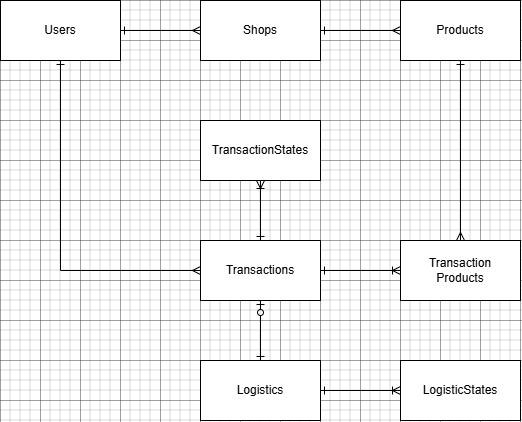

The diagram above was exported from draw.io. Its source (the exported page's mxGraphModel, read from the mxfile embedded in the PNG):
<mxGraphModel dx="899" dy="545" grid="1" gridSize="10" guides="1" tooltips="1" connect="1" arrows="1" fold="1" page="1" pageScale="1" pageWidth="827" pageHeight="1169" math="0" shadow="0">
  <root>
    <mxCell id="0" />
    <mxCell id="1" parent="0" />
    <mxCell id="N3RFOtT--AXtnsn0RWzk-1" value="Users" style="rounded=0;whiteSpace=wrap;html=1;" vertex="1" parent="1">
      <mxGeometry x="160" y="40" width="120" height="60" as="geometry" />
    </mxCell>
    <mxCell id="N3RFOtT--AXtnsn0RWzk-2" value="Shops" style="rounded=0;whiteSpace=wrap;html=1;" vertex="1" parent="1">
      <mxGeometry x="360" y="40" width="120" height="60" as="geometry" />
    </mxCell>
    <mxCell id="N3RFOtT--AXtnsn0RWzk-3" value="Products" style="rounded=0;whiteSpace=wrap;html=1;" vertex="1" parent="1">
      <mxGeometry x="560" y="40" width="120" height="60" as="geometry" />
    </mxCell>
    <mxCell id="N3RFOtT--AXtnsn0RWzk-4" value="Transactions" style="rounded=0;whiteSpace=wrap;html=1;" vertex="1" parent="1">
      <mxGeometry x="360" y="280" width="120" height="60" as="geometry" />
    </mxCell>
    <mxCell id="N3RFOtT--AXtnsn0RWzk-5" value="Transaction&lt;div&gt;Products&lt;/div&gt;" style="rounded=0;whiteSpace=wrap;html=1;" vertex="1" parent="1">
      <mxGeometry x="560" y="280" width="120" height="60" as="geometry" />
    </mxCell>
    <mxCell id="N3RFOtT--AXtnsn0RWzk-6" value="TransactionStates" style="rounded=0;whiteSpace=wrap;html=1;" vertex="1" parent="1">
      <mxGeometry x="360" y="160" width="120" height="60" as="geometry" />
    </mxCell>
    <mxCell id="N3RFOtT--AXtnsn0RWzk-7" value="Logistics" style="rounded=0;whiteSpace=wrap;html=1;" vertex="1" parent="1">
      <mxGeometry x="360" y="400" width="120" height="60" as="geometry" />
    </mxCell>
    <mxCell id="N3RFOtT--AXtnsn0RWzk-8" value="LogisticStates" style="rounded=0;whiteSpace=wrap;html=1;" vertex="1" parent="1">
      <mxGeometry x="560" y="400" width="120" height="60" as="geometry" />
    </mxCell>
    <mxCell id="N3RFOtT--AXtnsn0RWzk-9" value="" style="endArrow=ERmany;html=1;rounded=0;exitX=1;exitY=0.5;exitDx=0;exitDy=0;entryX=0;entryY=0.5;entryDx=0;entryDy=0;startArrow=ERone;startFill=0;endFill=0;" edge="1" parent="1" source="N3RFOtT--AXtnsn0RWzk-1" target="N3RFOtT--AXtnsn0RWzk-2">
      <mxGeometry width="50" height="50" relative="1" as="geometry">
        <mxPoint x="700" y="380" as="sourcePoint" />
        <mxPoint x="750" y="330" as="targetPoint" />
      </mxGeometry>
    </mxCell>
    <mxCell id="N3RFOtT--AXtnsn0RWzk-10" value="" style="endArrow=ERmany;html=1;rounded=0;exitX=1;exitY=0.5;exitDx=0;exitDy=0;entryX=0;entryY=0.5;entryDx=0;entryDy=0;startArrow=ERone;startFill=0;endFill=0;" edge="1" parent="1" source="N3RFOtT--AXtnsn0RWzk-2" target="N3RFOtT--AXtnsn0RWzk-3">
      <mxGeometry width="50" height="50" relative="1" as="geometry">
        <mxPoint x="210" y="180" as="sourcePoint" />
        <mxPoint x="370" y="180" as="targetPoint" />
      </mxGeometry>
    </mxCell>
    <mxCell id="N3RFOtT--AXtnsn0RWzk-11" value="" style="endArrow=ERmany;html=1;rounded=0;entryX=0;entryY=0.5;entryDx=0;entryDy=0;exitX=0.5;exitY=1;exitDx=0;exitDy=0;startArrow=ERone;startFill=0;endFill=0;" edge="1" parent="1" source="N3RFOtT--AXtnsn0RWzk-1" target="N3RFOtT--AXtnsn0RWzk-4">
      <mxGeometry width="50" height="50" relative="1" as="geometry">
        <mxPoint x="210" y="180" as="sourcePoint" />
        <mxPoint x="320" y="390" as="targetPoint" />
        <Array as="points">
          <mxPoint x="220" y="310" />
        </Array>
      </mxGeometry>
    </mxCell>
    <mxCell id="N3RFOtT--AXtnsn0RWzk-12" value="" style="endArrow=ERmany;html=1;rounded=0;exitX=0.5;exitY=1;exitDx=0;exitDy=0;entryX=0.5;entryY=0;entryDx=0;entryDy=0;startArrow=ERone;startFill=0;endFill=0;" edge="1" parent="1" source="N3RFOtT--AXtnsn0RWzk-3" target="N3RFOtT--AXtnsn0RWzk-5">
      <mxGeometry width="50" height="50" relative="1" as="geometry">
        <mxPoint x="570" y="150" as="sourcePoint" />
        <mxPoint x="730" y="150" as="targetPoint" />
      </mxGeometry>
    </mxCell>
    <mxCell id="N3RFOtT--AXtnsn0RWzk-13" value="" style="endArrow=ERoneToMany;html=1;rounded=0;exitX=1;exitY=0.5;exitDx=0;exitDy=0;entryX=0;entryY=0.5;entryDx=0;entryDy=0;endFill=0;startArrow=ERone;startFill=0;" edge="1" parent="1" source="N3RFOtT--AXtnsn0RWzk-4" target="N3RFOtT--AXtnsn0RWzk-5">
      <mxGeometry width="50" height="50" relative="1" as="geometry">
        <mxPoint x="220" y="90" as="sourcePoint" />
        <mxPoint x="380" y="90" as="targetPoint" />
      </mxGeometry>
    </mxCell>
    <mxCell id="N3RFOtT--AXtnsn0RWzk-14" value="" style="endArrow=ERone;html=1;rounded=0;exitX=0.5;exitY=1;exitDx=0;exitDy=0;entryX=0.5;entryY=0;entryDx=0;entryDy=0;startArrow=ERoneToMany;startFill=0;endFill=0;" edge="1" parent="1" source="N3RFOtT--AXtnsn0RWzk-6" target="N3RFOtT--AXtnsn0RWzk-4">
      <mxGeometry width="50" height="50" relative="1" as="geometry">
        <mxPoint x="190" y="240" as="sourcePoint" />
        <mxPoint x="350" y="240" as="targetPoint" />
      </mxGeometry>
    </mxCell>
    <mxCell id="N3RFOtT--AXtnsn0RWzk-15" value="" style="endArrow=ERone;html=1;rounded=0;exitX=0.5;exitY=1;exitDx=0;exitDy=0;entryX=0.5;entryY=0;entryDx=0;entryDy=0;startArrow=ERzeroToOne;startFill=0;endFill=0;" edge="1" parent="1" source="N3RFOtT--AXtnsn0RWzk-4" target="N3RFOtT--AXtnsn0RWzk-7">
      <mxGeometry width="50" height="50" relative="1" as="geometry">
        <mxPoint x="150" y="350" as="sourcePoint" />
        <mxPoint x="150" y="410" as="targetPoint" />
      </mxGeometry>
    </mxCell>
    <mxCell id="N3RFOtT--AXtnsn0RWzk-17" value="" style="endArrow=ERoneToMany;html=1;rounded=0;exitX=1;exitY=0.5;exitDx=0;exitDy=0;entryX=0;entryY=0.5;entryDx=0;entryDy=0;startArrow=ERone;startFill=0;endFill=0;" edge="1" parent="1" source="N3RFOtT--AXtnsn0RWzk-7" target="N3RFOtT--AXtnsn0RWzk-8">
      <mxGeometry width="50" height="50" relative="1" as="geometry">
        <mxPoint x="560" y="490" as="sourcePoint" />
        <mxPoint x="480" y="490" as="targetPoint" />
      </mxGeometry>
    </mxCell>
  </root>
</mxGraphModel>